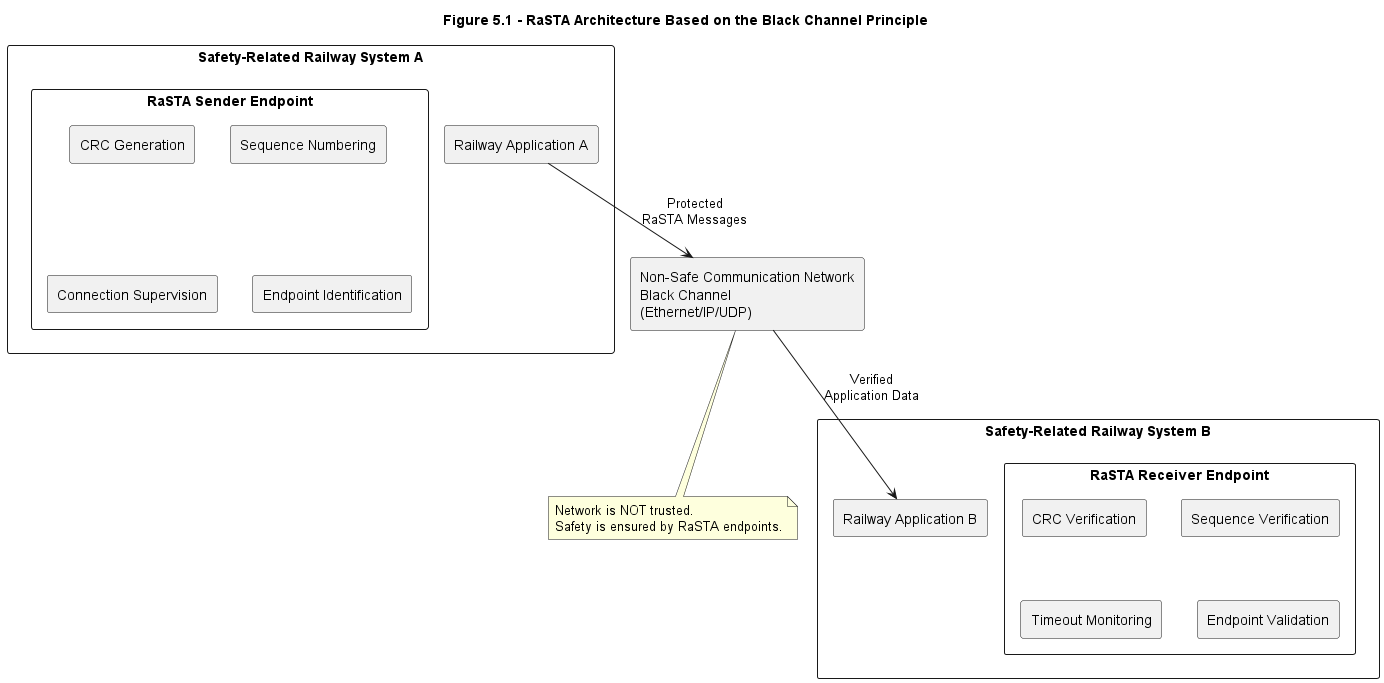

The diagram above was rendered by PlantUML. Its source (embedded in the PNG):
@startuml
title Figure 5.1 - RaSTA Architecture Based on the Black Channel Principle

skinparam backgroundColor white
skinparam componentStyle rectangle

rectangle "Safety-Related Railway System A" {

rectangle "Railway Application A" as APP_A

rectangle "RaSTA Sender Endpoint" {
  rectangle "CRC Generation"
  rectangle "Sequence Numbering"
  rectangle "Connection Supervision"
  rectangle "Endpoint Identification"
}
}

rectangle "Non-Safe Communication Network\nBlack Channel\n(Ethernet/IP/UDP)" as NET

rectangle "Safety-Related Railway System B" {

rectangle "RaSTA Receiver Endpoint" {
  rectangle "CRC Verification"
  rectangle "Sequence Verification"
  rectangle "Timeout Monitoring"
  rectangle "Endpoint Validation"
}

rectangle "Railway Application B" as APP_B
}

APP_A --> NET : Protected\nRaSTA Messages
NET --> APP_B : Verified\nApplication Data

note bottom of NET
Network is NOT trusted.
Safety is ensured by RaSTA endpoints.
end note

@enduml